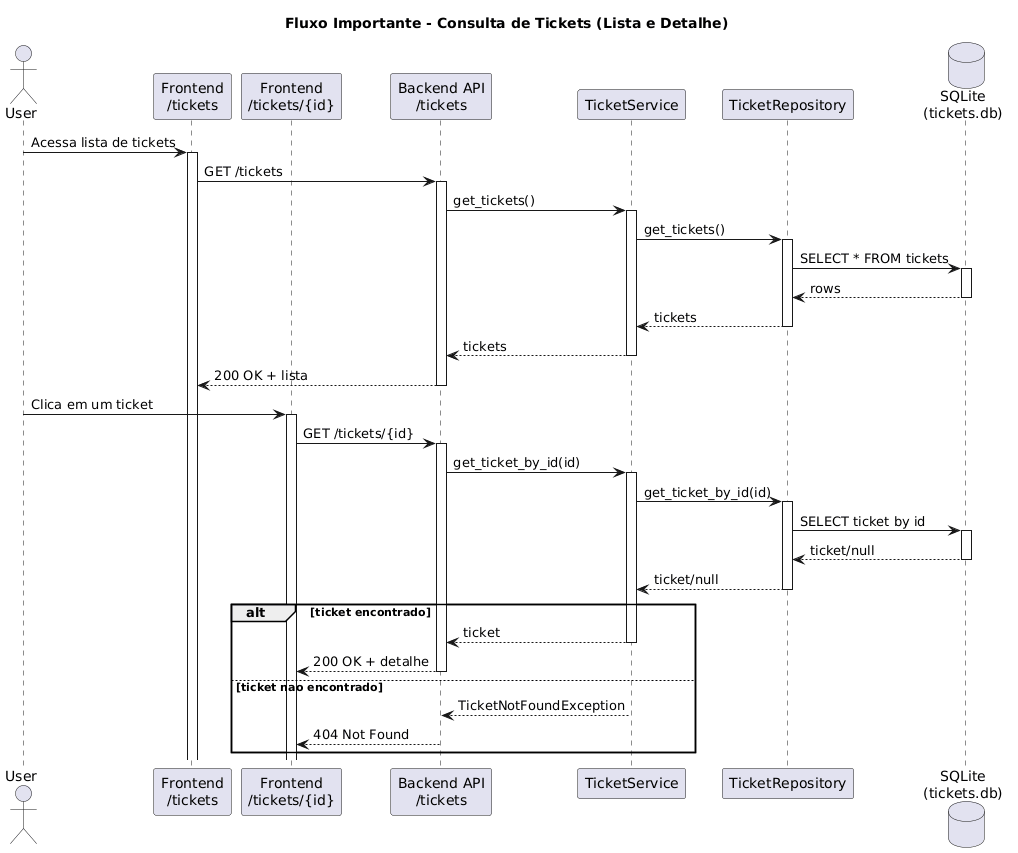

The diagram above was rendered by PlantUML. Its source (embedded in the PNG):
@startuml

title Fluxo Importante - Consulta de Tickets (Lista e Detalhe)

autoactivate on

actor User
participant "Frontend\n/tickets" as FEList
participant "Frontend\n/tickets/{id}" as FEDetail
participant "Backend API\n/tickets" as API
participant "TicketService" as Service
participant "TicketRepository" as Repo
database "SQLite\n(tickets.db)" as DB

User -> FEList: Acessa lista de tickets
FEList -> API: GET /tickets
API -> Service: get_tickets()
Service -> Repo: get_tickets()
Repo -> DB: SELECT * FROM tickets
DB --> Repo: rows
Repo --> Service: tickets
Service --> API: tickets
API --> FEList: 200 OK + lista

User -> FEDetail: Clica em um ticket
FEDetail -> API: GET /tickets/{id}
API -> Service: get_ticket_by_id(id)
Service -> Repo: get_ticket_by_id(id)
Repo -> DB: SELECT ticket by id
DB --> Repo: ticket/null
Repo --> Service: ticket/null

alt ticket encontrado
  Service --> API: ticket
  API --> FEDetail: 200 OK + detalhe
else ticket nao encontrado
  Service --> API: TicketNotFoundException
  API --> FEDetail: 404 Not Found
end

@enduml